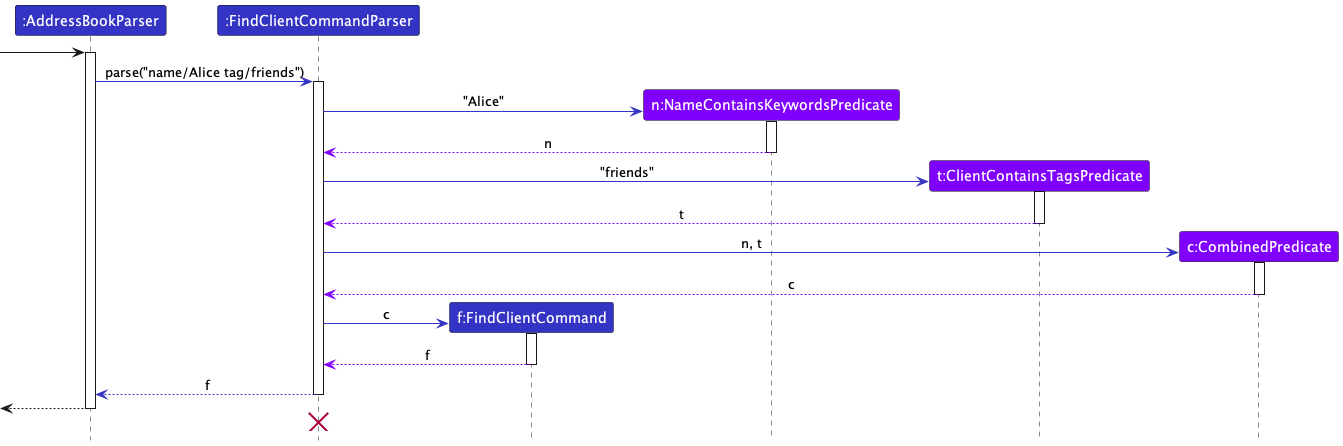

The diagram above was rendered by PlantUML. Its source (embedded in the PNG):
@startuml
!include style.puml

participant ":AddressBookParser" as AddressBookParser LOGIC_COLOR
participant ":FindClientCommandParser" as FindClientCommandParser LOGIC_COLOR
participant "f:FindClientCommand" as FindClientCommand LOGIC_COLOR
participant "n:NameContainsKeywordsPredicate" as NameContainsKeywordsPredicate COMMON_COLOR
participant "t:ClientContainsTagsPredicate" as ClientContainsTagsPredicate COMMON_COLOR
participant "c:CombinedPredicate" as CombinedPredicate COMMON_COLOR

[-> AddressBookParser
activate AddressBookParser
AddressBookParser -[LOGIC_COLOR]> FindClientCommandParser : parse("name/Alice tag/friends")
activate FindClientCommandParser

create NameContainsKeywordsPredicate
FindClientCommandParser -[LOGIC_COLOR]> NameContainsKeywordsPredicate : "Alice"
activate NameContainsKeywordsPredicate

NameContainsKeywordsPredicate -[COMMON_COLOR]-> FindClientCommandParser : n
deactivate NameContainsKeywordsPredicate

create ClientContainsTagsPredicate
FindClientCommandParser -[LOGIC_COLOR]> ClientContainsTagsPredicate : "friends"
activate ClientContainsTagsPredicate

ClientContainsTagsPredicate -[COMMON_COLOR]-> FindClientCommandParser : t
deactivate ClientContainsTagsPredicate

create CombinedPredicate
FindClientCommandParser -[LOGIC_COLOR]> CombinedPredicate : n, t
activate CombinedPredicate

CombinedPredicate -[COMMON_COLOR]-> FindClientCommandParser : c
deactivate CombinedPredicate

create FindClientCommand
FindClientCommandParser -[LOGIC_COLOR]> FindClientCommand : c
activate FindClientCommand

FindClientCommand -[COMMON_COLOR]-> FindClientCommandParser : f
deactivate FindClientCommand

FindClientCommandParser -[LOGIC_COLOR]-> AddressBookParser : f
deactivate FindClientCommandParser
[<-- AddressBookParser
deactivate AddressBookParser
'Hidden arrow to position the destroy marker below the end of the activation bar.
FindClientCommandParser -[hidden]-> AddressBookParser
destroy FindClientCommandParser

@enduml